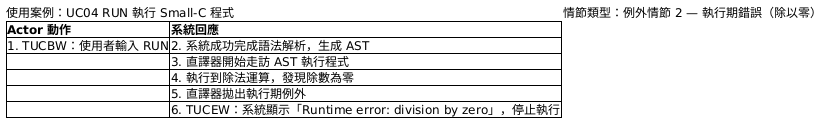

The diagram above was rendered by PlantUML. Its source (embedded in the PNG):
@startsalt
{
  使用案例：UC04 RUN 執行 Small-C 程式 | 情節類型：例外情節 2 — 執行期錯誤（除以零）
  {#
    **Actor 動作** | **系統回應**
    1. TUCBW：使用者輸入 RUN | 2. 系統成功完成語法解析，生成 AST
    . | 3. 直譯器開始走訪 AST 執行程式
    . | 4. 執行到除法運算，發現除數為零
    . | 5. 直譯器拋出執行期例外
    . | 6. TUCEW：系統顯示「Runtime error: division by zero」，停止執行
  }
}
@endsalt